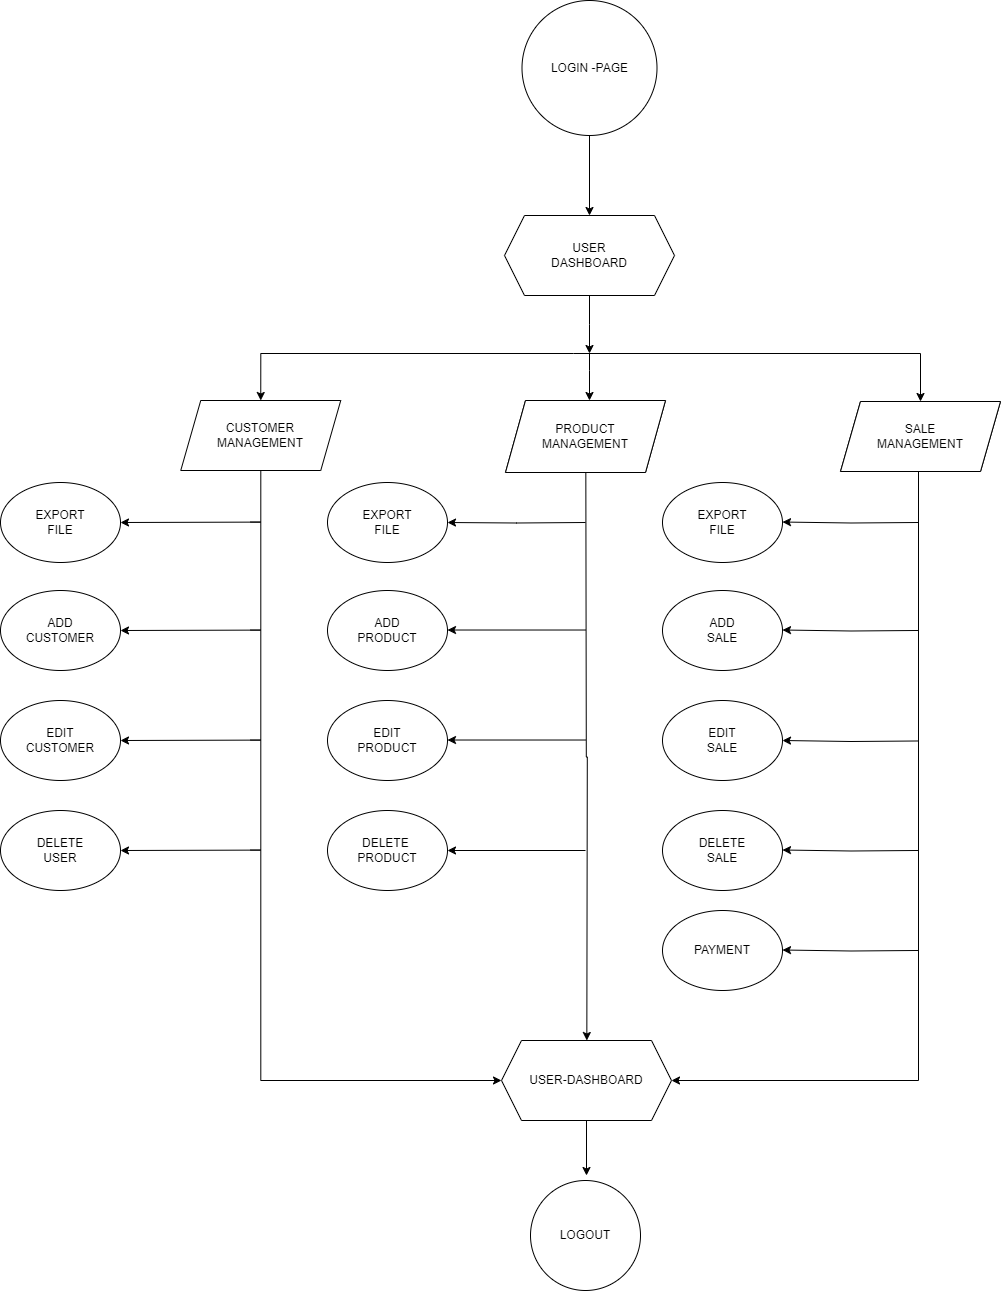

The diagram above was exported from draw.io. Its source (the exported page's mxGraphModel, read from the mxfile embedded in the PNG):
<mxGraphModel dx="794" dy="459" grid="1" gridSize="10" guides="1" tooltips="1" connect="1" arrows="1" fold="1" page="1" pageScale="1" pageWidth="850" pageHeight="1100" math="0" shadow="0">
  <root>
    <mxCell id="0" />
    <mxCell id="1" parent="0" />
    <mxCell id="XQL13u5Ke4Oq6idySWWu-6" value="" style="edgeStyle=orthogonalEdgeStyle;rounded=0;orthogonalLoop=1;jettySize=auto;html=1;" parent="1" source="XQL13u5Ke4Oq6idySWWu-7" edge="1">
      <mxGeometry relative="1" as="geometry">
        <mxPoint x="681" y="353" as="targetPoint" />
      </mxGeometry>
    </mxCell>
    <mxCell id="XQL13u5Ke4Oq6idySWWu-7" value="USER&lt;br&gt;DASHBOARD" style="shape=hexagon;perimeter=hexagonPerimeter2;whiteSpace=wrap;html=1;fixedSize=1;" parent="1" vertex="1">
      <mxGeometry x="596" y="215" width="170" height="80" as="geometry" />
    </mxCell>
    <mxCell id="XQL13u5Ke4Oq6idySWWu-13" value="PRODUCT&lt;br&gt;MANAGEMENT" style="shape=parallelogram;perimeter=parallelogramPerimeter;whiteSpace=wrap;html=1;fixedSize=1;" parent="1" vertex="1">
      <mxGeometry x="932" y="401" width="160" height="70" as="geometry" />
    </mxCell>
    <mxCell id="XQL13u5Ke4Oq6idySWWu-17" value="" style="edgeStyle=orthogonalEdgeStyle;rounded=0;orthogonalLoop=1;jettySize=auto;html=1;" parent="1" target="XQL13u5Ke4Oq6idySWWu-39" edge="1">
      <mxGeometry relative="1" as="geometry">
        <Array as="points">
          <mxPoint x="681" y="370" />
          <mxPoint x="681" y="370" />
        </Array>
        <mxPoint x="681" y="353" as="sourcePoint" />
      </mxGeometry>
    </mxCell>
    <mxCell id="-Hb7kTY4YGhPGqGb7fvI-22" value="" style="edgeStyle=orthogonalEdgeStyle;rounded=0;orthogonalLoop=1;jettySize=auto;html=1;entryX=0;entryY=0.5;entryDx=0;entryDy=0;" parent="1" source="XQL13u5Ke4Oq6idySWWu-35" target="ToGXzNKzUKrH37z9oBOu-4" edge="1">
      <mxGeometry relative="1" as="geometry">
        <mxPoint x="560" y="1080" as="targetPoint" />
        <Array as="points">
          <mxPoint x="352" y="1080" />
        </Array>
      </mxGeometry>
    </mxCell>
    <mxCell id="XQL13u5Ke4Oq6idySWWu-35" value="CUSTOMER&lt;div&gt;MANAGEMENT&lt;/div&gt;" style="shape=parallelogram;perimeter=parallelogramPerimeter;whiteSpace=wrap;html=1;fixedSize=1;" parent="1" vertex="1">
      <mxGeometry x="272.25" y="400" width="160" height="70" as="geometry" />
    </mxCell>
    <mxCell id="XQL13u5Ke4Oq6idySWWu-39" value="CUSTOMER&lt;div&gt;MANAGEMENT&lt;/div&gt;" style="shape=parallelogram;perimeter=parallelogramPerimeter;whiteSpace=wrap;html=1;fixedSize=1;" parent="1" vertex="1">
      <mxGeometry x="597" y="400" width="160" height="72" as="geometry" />
    </mxCell>
    <mxCell id="XQL13u5Ke4Oq6idySWWu-42" value="" style="edgeStyle=orthogonalEdgeStyle;rounded=0;orthogonalLoop=1;jettySize=auto;html=1;entryX=0.5;entryY=0;entryDx=0;entryDy=0;exitX=0.706;exitY=0.1;exitDx=0;exitDy=0;exitPerimeter=0;" parent="1" target="XQL13u5Ke4Oq6idySWWu-13" edge="1">
      <mxGeometry relative="1" as="geometry">
        <mxPoint x="665" y="353" as="sourcePoint" />
        <mxPoint x="389" y="408" as="targetPoint" />
        <Array as="points">
          <mxPoint x="1012" y="353" />
        </Array>
      </mxGeometry>
    </mxCell>
    <mxCell id="XQL13u5Ke4Oq6idySWWu-43" value="" style="edgeStyle=orthogonalEdgeStyle;rounded=0;orthogonalLoop=1;jettySize=auto;html=1;exitX=0.039;exitY=0.544;exitDx=0;exitDy=0;exitPerimeter=0;entryX=0.5;entryY=0;entryDx=0;entryDy=0;" parent="1" target="XQL13u5Ke4Oq6idySWWu-35" edge="1">
      <mxGeometry relative="1" as="geometry">
        <mxPoint x="665" y="353" as="sourcePoint" />
        <mxPoint x="293" y="402" as="targetPoint" />
        <Array as="points">
          <mxPoint x="352" y="353" />
        </Array>
      </mxGeometry>
    </mxCell>
    <mxCell id="ToGXzNKzUKrH37z9oBOu-1" value="" style="edgeStyle=orthogonalEdgeStyle;rounded=0;orthogonalLoop=1;jettySize=auto;html=1;" parent="1" source="XQL13u5Ke4Oq6idySWWu-47" target="XQL13u5Ke4Oq6idySWWu-7" edge="1">
      <mxGeometry relative="1" as="geometry" />
    </mxCell>
    <mxCell id="XQL13u5Ke4Oq6idySWWu-47" value="LOGIN -&lt;span style=&quot;background-color: initial;&quot;&gt;PAGE&lt;/span&gt;" style="ellipse;whiteSpace=wrap;html=1;aspect=fixed;" parent="1" vertex="1">
      <mxGeometry x="613.5" width="135" height="135" as="geometry" />
    </mxCell>
    <mxCell id="ToGXzNKzUKrH37z9oBOu-10" value="" style="edgeStyle=orthogonalEdgeStyle;rounded=0;orthogonalLoop=1;jettySize=auto;html=1;entryX=1;entryY=0.5;entryDx=0;entryDy=0;" parent="1" source="XQL13u5Ke4Oq6idySWWu-49" target="ToGXzNKzUKrH37z9oBOu-4" edge="1">
      <mxGeometry relative="1" as="geometry">
        <mxPoint x="1012" y="1080" as="targetPoint" />
        <Array as="points">
          <mxPoint x="1010" y="1080" />
        </Array>
      </mxGeometry>
    </mxCell>
    <mxCell id="XQL13u5Ke4Oq6idySWWu-49" value="SALE&lt;br&gt;MANAGEMENT" style="shape=parallelogram;perimeter=parallelogramPerimeter;whiteSpace=wrap;html=1;fixedSize=1;" parent="1" vertex="1">
      <mxGeometry x="932" y="401" width="160" height="70" as="geometry" />
    </mxCell>
    <mxCell id="ToGXzNKzUKrH37z9oBOu-14" value="" style="edgeStyle=orthogonalEdgeStyle;rounded=0;orthogonalLoop=1;jettySize=auto;html=1;entryX=0.5;entryY=0;entryDx=0;entryDy=0;" parent="1" edge="1">
      <mxGeometry relative="1" as="geometry">
        <mxPoint x="677.33" y="472" as="sourcePoint" />
        <mxPoint x="678.33" y="1040" as="targetPoint" />
      </mxGeometry>
    </mxCell>
    <mxCell id="XQL13u5Ke4Oq6idySWWu-50" value="&lt;div&gt;PRODUCT&lt;/div&gt;&lt;div&gt;MANAGEMENT&lt;/div&gt;" style="shape=parallelogram;perimeter=parallelogramPerimeter;whiteSpace=wrap;html=1;fixedSize=1;" parent="1" vertex="1">
      <mxGeometry x="597" y="400" width="160" height="72" as="geometry" />
    </mxCell>
    <mxCell id="-Hb7kTY4YGhPGqGb7fvI-12" value="EXPORT&lt;div&gt;FILE&lt;/div&gt;" style="ellipse;whiteSpace=wrap;html=1;" parent="1" vertex="1">
      <mxGeometry x="92" y="482" width="120" height="80" as="geometry" />
    </mxCell>
    <mxCell id="-Hb7kTY4YGhPGqGb7fvI-13" value="ADD&lt;div&gt;CUSTOMER&lt;/div&gt;" style="ellipse;whiteSpace=wrap;html=1;" parent="1" vertex="1">
      <mxGeometry x="92" y="590" width="120" height="80" as="geometry" />
    </mxCell>
    <mxCell id="-Hb7kTY4YGhPGqGb7fvI-14" value="EDIT&lt;div&gt;CUSTOMER&lt;br&gt;&lt;/div&gt;" style="ellipse;whiteSpace=wrap;html=1;" parent="1" vertex="1">
      <mxGeometry x="92" y="700" width="120" height="80" as="geometry" />
    </mxCell>
    <mxCell id="-Hb7kTY4YGhPGqGb7fvI-20" value="DELETE&lt;div&gt;USER&lt;/div&gt;" style="ellipse;whiteSpace=wrap;html=1;" parent="1" vertex="1">
      <mxGeometry x="92" y="810" width="120" height="80" as="geometry" />
    </mxCell>
    <mxCell id="-Hb7kTY4YGhPGqGb7fvI-27" value="" style="edgeStyle=orthogonalEdgeStyle;rounded=0;orthogonalLoop=1;jettySize=auto;html=1;" parent="1" edge="1">
      <mxGeometry relative="1" as="geometry">
        <mxPoint x="342" y="739.57" as="sourcePoint" />
        <mxPoint x="212" y="740" as="targetPoint" />
        <Array as="points">
          <mxPoint x="352" y="739.57" />
        </Array>
      </mxGeometry>
    </mxCell>
    <mxCell id="-Hb7kTY4YGhPGqGb7fvI-28" value="" style="edgeStyle=orthogonalEdgeStyle;rounded=0;orthogonalLoop=1;jettySize=auto;html=1;" parent="1" edge="1">
      <mxGeometry relative="1" as="geometry">
        <mxPoint x="342" y="849.57" as="sourcePoint" />
        <mxPoint x="212" y="850" as="targetPoint" />
        <Array as="points">
          <mxPoint x="352" y="849.57" />
        </Array>
      </mxGeometry>
    </mxCell>
    <mxCell id="-Hb7kTY4YGhPGqGb7fvI-29" value="" style="edgeStyle=orthogonalEdgeStyle;rounded=0;orthogonalLoop=1;jettySize=auto;html=1;" parent="1" edge="1">
      <mxGeometry relative="1" as="geometry">
        <mxPoint x="342" y="629.57" as="sourcePoint" />
        <mxPoint x="212" y="630.0000000000001" as="targetPoint" />
        <Array as="points">
          <mxPoint x="352" y="629.57" />
        </Array>
      </mxGeometry>
    </mxCell>
    <mxCell id="-Hb7kTY4YGhPGqGb7fvI-30" value="" style="edgeStyle=orthogonalEdgeStyle;rounded=0;orthogonalLoop=1;jettySize=auto;html=1;" parent="1" edge="1">
      <mxGeometry relative="1" as="geometry">
        <mxPoint x="342" y="521.57" as="sourcePoint" />
        <mxPoint x="212" y="522" as="targetPoint" />
        <Array as="points">
          <mxPoint x="352" y="521.57" />
        </Array>
      </mxGeometry>
    </mxCell>
    <mxCell id="-Hb7kTY4YGhPGqGb7fvI-41" value="EXPORT&lt;div&gt;FILE&lt;/div&gt;" style="ellipse;whiteSpace=wrap;html=1;" parent="1" vertex="1">
      <mxGeometry x="419" y="482" width="120" height="80" as="geometry" />
    </mxCell>
    <mxCell id="-Hb7kTY4YGhPGqGb7fvI-42" value="ADD&lt;div&gt;PRODUCT&lt;/div&gt;" style="ellipse;whiteSpace=wrap;html=1;" parent="1" vertex="1">
      <mxGeometry x="419" y="590" width="120" height="80" as="geometry" />
    </mxCell>
    <mxCell id="-Hb7kTY4YGhPGqGb7fvI-43" value="EDIT&lt;div&gt;PRODUCT&lt;br&gt;&lt;/div&gt;" style="ellipse;whiteSpace=wrap;html=1;" parent="1" vertex="1">
      <mxGeometry x="419" y="700" width="120" height="80" as="geometry" />
    </mxCell>
    <mxCell id="-Hb7kTY4YGhPGqGb7fvI-44" value="DELETE&amp;nbsp;&lt;div&gt;PRODUCT&lt;br&gt;&lt;/div&gt;" style="ellipse;whiteSpace=wrap;html=1;" parent="1" vertex="1">
      <mxGeometry x="419" y="810" width="120" height="80" as="geometry" />
    </mxCell>
    <mxCell id="-Hb7kTY4YGhPGqGb7fvI-45" value="EXPORT&lt;div&gt;FILE&lt;/div&gt;" style="ellipse;whiteSpace=wrap;html=1;" parent="1" vertex="1">
      <mxGeometry x="754" y="482" width="120" height="80" as="geometry" />
    </mxCell>
    <mxCell id="-Hb7kTY4YGhPGqGb7fvI-46" value="ADD&lt;div&gt;SALE&lt;/div&gt;" style="ellipse;whiteSpace=wrap;html=1;" parent="1" vertex="1">
      <mxGeometry x="754" y="590" width="120" height="80" as="geometry" />
    </mxCell>
    <mxCell id="-Hb7kTY4YGhPGqGb7fvI-47" value="EDIT&lt;div&gt;SALE&lt;/div&gt;" style="ellipse;whiteSpace=wrap;html=1;" parent="1" vertex="1">
      <mxGeometry x="754" y="700" width="120" height="80" as="geometry" />
    </mxCell>
    <mxCell id="-Hb7kTY4YGhPGqGb7fvI-48" value="DELETE&lt;div&gt;SALE&lt;/div&gt;" style="ellipse;whiteSpace=wrap;html=1;" parent="1" vertex="1">
      <mxGeometry x="754" y="810" width="120" height="80" as="geometry" />
    </mxCell>
    <mxCell id="-Hb7kTY4YGhPGqGb7fvI-52" value="PAYMENT" style="ellipse;whiteSpace=wrap;html=1;" parent="1" vertex="1">
      <mxGeometry x="754" y="910" width="120" height="80" as="geometry" />
    </mxCell>
    <mxCell id="ToGXzNKzUKrH37z9oBOu-2" value="LOGOUT" style="ellipse;whiteSpace=wrap;html=1;aspect=fixed;" parent="1" vertex="1">
      <mxGeometry x="622" y="1180" width="110" height="110" as="geometry" />
    </mxCell>
    <mxCell id="ToGXzNKzUKrH37z9oBOu-3" value="" style="edgeStyle=orthogonalEdgeStyle;rounded=0;orthogonalLoop=1;jettySize=auto;html=1;exitX=0.5;exitY=1;exitDx=0;exitDy=0;" parent="1" source="ToGXzNKzUKrH37z9oBOu-4" edge="1">
      <mxGeometry relative="1" as="geometry">
        <mxPoint x="677.9999999999998" y="1133.0000000000002" as="sourcePoint" />
        <mxPoint x="678" y="1175" as="targetPoint" />
      </mxGeometry>
    </mxCell>
    <mxCell id="ToGXzNKzUKrH37z9oBOu-4" value="USER-DASHBOARD" style="shape=hexagon;perimeter=hexagonPerimeter2;whiteSpace=wrap;html=1;fixedSize=1;" parent="1" vertex="1">
      <mxGeometry x="593" y="1040" width="170" height="80" as="geometry" />
    </mxCell>
    <mxCell id="ToGXzNKzUKrH37z9oBOu-21" value="" style="edgeStyle=orthogonalEdgeStyle;rounded=0;orthogonalLoop=1;jettySize=auto;html=1;" parent="1" target="-Hb7kTY4YGhPGqGb7fvI-41" edge="1">
      <mxGeometry relative="1" as="geometry">
        <mxPoint x="677" y="522" as="sourcePoint" />
        <mxPoint x="540" y="522" as="targetPoint" />
      </mxGeometry>
    </mxCell>
    <mxCell id="ToGXzNKzUKrH37z9oBOu-22" value="" style="edgeStyle=orthogonalEdgeStyle;rounded=0;orthogonalLoop=1;jettySize=auto;html=1;" parent="1" edge="1">
      <mxGeometry relative="1" as="geometry">
        <mxPoint x="677" y="629.52" as="sourcePoint" />
        <mxPoint x="539" y="629.52" as="targetPoint" />
      </mxGeometry>
    </mxCell>
    <mxCell id="ToGXzNKzUKrH37z9oBOu-23" value="" style="edgeStyle=orthogonalEdgeStyle;rounded=0;orthogonalLoop=1;jettySize=auto;html=1;" parent="1" edge="1">
      <mxGeometry relative="1" as="geometry">
        <mxPoint x="677" y="739.52" as="sourcePoint" />
        <mxPoint x="539" y="739.52" as="targetPoint" />
      </mxGeometry>
    </mxCell>
    <mxCell id="ToGXzNKzUKrH37z9oBOu-24" value="" style="edgeStyle=orthogonalEdgeStyle;rounded=0;orthogonalLoop=1;jettySize=auto;html=1;" parent="1" edge="1">
      <mxGeometry relative="1" as="geometry">
        <mxPoint x="677" y="850" as="sourcePoint" />
        <mxPoint x="539" y="850" as="targetPoint" />
      </mxGeometry>
    </mxCell>
    <mxCell id="ToGXzNKzUKrH37z9oBOu-25" value="" style="edgeStyle=orthogonalEdgeStyle;rounded=0;orthogonalLoop=1;jettySize=auto;html=1;" parent="1" edge="1">
      <mxGeometry relative="1" as="geometry">
        <mxPoint x="1010" y="522" as="sourcePoint" />
        <mxPoint x="874" y="521.52" as="targetPoint" />
      </mxGeometry>
    </mxCell>
    <mxCell id="ToGXzNKzUKrH37z9oBOu-28" value="" style="edgeStyle=orthogonalEdgeStyle;rounded=0;orthogonalLoop=1;jettySize=auto;html=1;" parent="1" edge="1">
      <mxGeometry relative="1" as="geometry">
        <mxPoint x="1010" y="629.98" as="sourcePoint" />
        <mxPoint x="874" y="629.5" as="targetPoint" />
      </mxGeometry>
    </mxCell>
    <mxCell id="ToGXzNKzUKrH37z9oBOu-29" value="" style="edgeStyle=orthogonalEdgeStyle;rounded=0;orthogonalLoop=1;jettySize=auto;html=1;" parent="1" edge="1">
      <mxGeometry relative="1" as="geometry">
        <mxPoint x="1010" y="740.48" as="sourcePoint" />
        <mxPoint x="874" y="740" as="targetPoint" />
      </mxGeometry>
    </mxCell>
    <mxCell id="ToGXzNKzUKrH37z9oBOu-30" value="" style="edgeStyle=orthogonalEdgeStyle;rounded=0;orthogonalLoop=1;jettySize=auto;html=1;" parent="1" edge="1">
      <mxGeometry relative="1" as="geometry">
        <mxPoint x="1010" y="849.98" as="sourcePoint" />
        <mxPoint x="874" y="849.5" as="targetPoint" />
      </mxGeometry>
    </mxCell>
    <mxCell id="ToGXzNKzUKrH37z9oBOu-31" value="" style="edgeStyle=orthogonalEdgeStyle;rounded=0;orthogonalLoop=1;jettySize=auto;html=1;" parent="1" edge="1">
      <mxGeometry relative="1" as="geometry">
        <mxPoint x="1010" y="949.98" as="sourcePoint" />
        <mxPoint x="874" y="949.5" as="targetPoint" />
      </mxGeometry>
    </mxCell>
  </root>
</mxGraphModel>